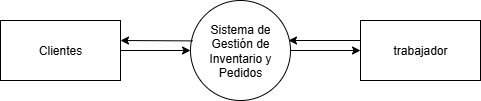

The diagram above was exported from draw.io. Its source (the exported page's mxGraphModel, read from the mxfile embedded in the PNG):
<mxGraphModel dx="983" dy="518" grid="1" gridSize="10" guides="1" tooltips="1" connect="1" arrows="1" fold="1" page="1" pageScale="1" pageWidth="827" pageHeight="1169" math="0" shadow="0">
  <root>
    <mxCell id="0" />
    <mxCell id="1" parent="0" />
    <mxCell id="MeENjZs7yOtoRWFcuyt5-4" style="edgeStyle=orthogonalEdgeStyle;rounded=0;orthogonalLoop=1;jettySize=auto;html=1;entryX=0;entryY=0.5;entryDx=0;entryDy=0;" edge="1" parent="1" source="MeENjZs7yOtoRWFcuyt5-1" target="MeENjZs7yOtoRWFcuyt5-2">
      <mxGeometry relative="1" as="geometry" />
    </mxCell>
    <mxCell id="MeENjZs7yOtoRWFcuyt5-1" value="Clientes" style="rounded=0;whiteSpace=wrap;html=1;" vertex="1" parent="1">
      <mxGeometry x="180" y="250" width="120" height="60" as="geometry" />
    </mxCell>
    <mxCell id="MeENjZs7yOtoRWFcuyt5-5" style="edgeStyle=orthogonalEdgeStyle;rounded=0;orthogonalLoop=1;jettySize=auto;html=1;entryX=0;entryY=0.5;entryDx=0;entryDy=0;" edge="1" parent="1" source="MeENjZs7yOtoRWFcuyt5-2" target="MeENjZs7yOtoRWFcuyt5-3">
      <mxGeometry relative="1" as="geometry" />
    </mxCell>
    <mxCell id="MeENjZs7yOtoRWFcuyt5-2" value="Sistema de Gestión de Inventario y Pedidos" style="ellipse;whiteSpace=wrap;html=1;aspect=fixed;" vertex="1" parent="1">
      <mxGeometry x="370" y="230" width="100" height="100" as="geometry" />
    </mxCell>
    <mxCell id="MeENjZs7yOtoRWFcuyt5-3" value="trabajador" style="rounded=0;whiteSpace=wrap;html=1;" vertex="1" parent="1">
      <mxGeometry x="540" y="250" width="120" height="60" as="geometry" />
    </mxCell>
    <mxCell id="uXIhGwFP88IGQCYFtcTv-1" value="" style="endArrow=classic;html=1;rounded=0;entryX=1;entryY=0.25;entryDx=0;entryDy=0;exitX=0.022;exitY=0.354;exitDx=0;exitDy=0;exitPerimeter=0;" edge="1" parent="1">
      <mxGeometry width="50" height="50" relative="1" as="geometry">
        <mxPoint x="372.20000000000005" y="270.39999999999986" as="sourcePoint" />
        <mxPoint x="300" y="270" as="targetPoint" />
      </mxGeometry>
    </mxCell>
    <mxCell id="rCvTGdoHRA_Zky03C7mZ-2" value="" style="endArrow=classic;html=1;rounded=0;entryX=1;entryY=0.25;entryDx=0;entryDy=0;exitX=0.022;exitY=0.354;exitDx=0;exitDy=0;exitPerimeter=0;" edge="1" parent="1">
      <mxGeometry width="50" height="50" relative="1" as="geometry">
        <mxPoint x="540" y="270" as="sourcePoint" />
        <mxPoint x="468" y="270" as="targetPoint" />
      </mxGeometry>
    </mxCell>
  </root>
</mxGraphModel>